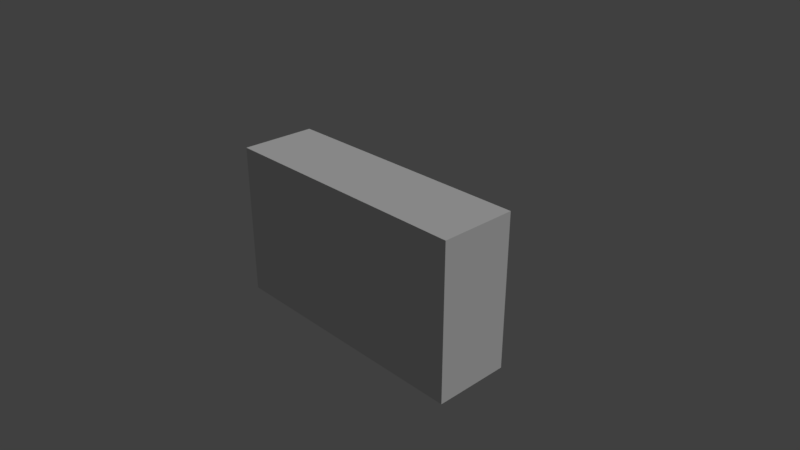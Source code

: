 # Source: exitSign2.blend  (saved by Blender 2.79.0; exported with 4.5.12 LTS)
import bpy
from mathutils import Matrix  # noqa: F401  (used for matrix-valued properties, if any)

bpy.ops.wm.read_factory_settings(use_empty=True)
scene = bpy.context.scene
scene.name = 'Scene'

# ---- collections
col_collection_1 = bpy.data.collections.new('Collection 1'); scene.collection.children.link(col_collection_1)

# ---- materials (node trees are filled in below, after node groups)
mat_material = bpy.data.materials.new('Material')
mat_material.alpha_threshold = 0.0
mat_material.use_transparent_shadow = False
mat_material.roughness = 0.5
mat_material.line_color = (0.0, 0.0, 0.0, 1.0)

# ---- material node trees

# ---- world
world_world = bpy.data.worlds.new('World'); scene.world = world_world
world_world.color = (0.05088, 0.05088, 0.05088)
world_world.use_sun_shadow = False
world_world.sun_shadow_jitter_overblur = 0.0
world_world.cycles.sampling_method = 'MANUAL'

# ---- cameras
cam_camera = bpy.data.cameras.new('Camera')
cam_camera.clip_end = 100.0
cam_camera.lens = 35.0
cam_camera.sensor_width = 32.0
cam_camera.sensor_height = 18.0
cam_camera.ortho_scale = 7.314
cam_camera.dof.focus_distance = 0.0
cam_camera.dof.aperture_fstop = 128.0

# ---- lights
light_lamp = bpy.data.lights.new('Lamp', 'SUN')
light_lamp.transmission_factor = 0.0
light_lamp.cutoff_distance = 30.0
light_lamp.angle = 0.1993
light_lamp.energy = 1.0
light_lamp.shadow_buffer_clip_start = 1.001
light_lamp.shadow_soft_size = 0.1
light_lamp.shadow_cascade_max_distance = 1000.0

# ---- meshes
me_cube = bpy.data.meshes.new('Cube')
me_cube.from_pydata([(1.842, 0.5288, -1.076), (1.842, -0.5288, -1.076), (-1.842, -0.5288, -1.076), (-1.842, 0.5288, -1.076), (1.842, 0.5288, 1.076), (1.842, -0.5288, 1.076), (-1.842, -0.5288, 1.076), (-1.842, 0.5288, 1.076), (-1.192e-07, -0.5288, -1.076), (1.842, -0.5288, 0.0), (-1.842, -0.5288, 0.0), (-9.537e-07, -0.5288, 1.076), (-4.768e-07, -0.5288, 0.0)], [], [(0, 1, 8, 2, 3), (4, 7, 6, 11, 5), (0, 4, 5, 9, 1), (12, 11, 6, 10), (2, 10, 6, 7, 3), (4, 0, 3, 7), (8, 12, 10, 2), (1, 9, 12, 8), (9, 5, 11, 12)])
_uv = me_cube.uv_layers.new(name='UVMap')
_uv.uv.foreach_set('vector', [1.0, 1.0, 1.0, 0.7611, 0.5, 0.7611, -1.136e-07, 0.7611, 1.844e-07, 1.0, 1.0, 1.0, 1.844e-07, 1.0, -2.626e-07, 0.7611, 0.5, 0.7611, 1.0, 0.7611, 1.0, 1.0, 1.0, 1.0, 1.0, 0.7611, 1.0, 0.7611, 1.0, 0.7611, 0.5, 0.3734, 0.5001, 0.7467, 0.000153, 0.7467, 0.0001148, 0.3734, -1.136e-07, 0.7611, -1.881e-07, 0.7611, -2.626e-07, 0.7611, 1.844e-07, 1.0, 1.844e-07, 1.0, 0.505, 0.8729, 0.505, 0.8729, 0.505, 0.8729, 0.505, 0.8729, 0.5, 7.646e-05, 0.5, 0.3734, 0.0001148, 0.3734, 7.662e-05, 7.649e-05, 0.9999, 7.643e-05, 1.0, 0.3734, 0.5, 0.3734, 0.5, 7.646e-05, 1.0, 0.3734, 1.0, 0.7467, 0.5001, 0.7467, 0.5, 0.3734])
me_cube.materials.append(mat_material)
me_cube.use_remesh_preserve_volume = False
me_cube.use_remesh_preserve_attributes = False
me_cube.use_mirror_vertex_groups = False
me_cube.update()

# ---- objects
ob_cube = bpy.data.objects.new('Cube', me_cube)
ob_lamp = bpy.data.objects.new('Lamp', light_lamp)
ob_camera = bpy.data.objects.new('Camera', cam_camera)

# ---- transforms, parenting, visibility, modifiers, constraints
ob_cube.location = (0.0, 0.0, 0.0)
ob_cube.lock_rotations_4d = False
ob_cube.empty_display_type = 'ARROWS'
ob_cube.lineart.crease_threshold = 0.0
ob_lamp.location = (4.076, 1.005, 5.904)
ob_lamp.rotation_euler = (0.6503, 0.05522, 1.866)
ob_lamp.lock_rotations_4d = False
ob_lamp.empty_display_type = 'ARROWS'
ob_lamp.color = (0.0, 0.0, 0.0, 0.0)
ob_lamp.lineart.crease_threshold = 0.0
ob_camera.location = (7.481, -6.508, 5.344)
ob_camera.rotation_euler = (1.109, 0.0, 0.8149)
ob_camera.lock_rotations_4d = False
ob_camera.empty_display_type = 'ARROWS'
ob_camera.color = (0.0, 0.0, 0.0, 0.0)
ob_camera.display_type = 'WIRE'
ob_camera.lineart.crease_threshold = 0.0

# ---- collection membership
col_collection_1.objects.link(ob_cube)
col_collection_1.objects.link(ob_lamp)
col_collection_1.objects.link(ob_camera)

# ---- scene / render settings (as saved in the file)
scene.camera = ob_camera
scene.frame_start = 1; scene.frame_end = 250; scene.frame_set(1)
scene.render.engine = 'BLENDER_EEVEE_NEXT'
scene.render.resolution_percentage = 50
scene.render.dither_intensity = 0.0
scene.cycles.use_denoising = False
scene.cycles.samples = 128
scene.cycles.sampling_pattern = 'TABULATED_SOBOL'
scene.cycles.use_adaptive_sampling = False
scene.cycles.use_light_tree = False
scene.cycles.blur_glossy = 0.0
scene.cycles.sample_clamp_indirect = 0.0
scene.view_settings.view_transform = 'Standard'
bpy.context.view_layer.update()
